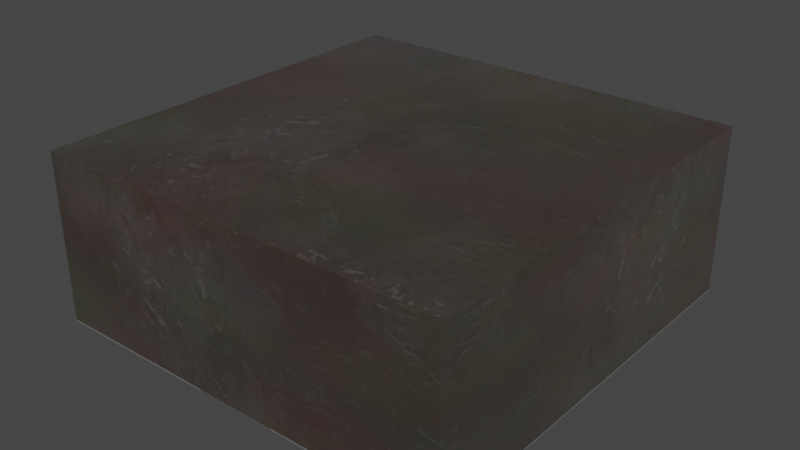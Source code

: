# Source: L_WE-MAIA-3015.blend  (saved by Blender 4.1.23; exported with 4.5.12 LTS)
import bpy
from mathutils import Matrix  # noqa: F401  (used for matrix-valued properties, if any)

bpy.ops.wm.read_factory_settings(use_empty=True)
scene = bpy.context.scene
scene.name = 'Scene'

# ---- collections
col_collection = bpy.data.collections.new('Collection'); scene.collection.children.link(col_collection)

# ---- images (referenced by path relative to the original .blend; pixels are not part of the script)
import os
ASSET_DIR = os.environ.get("B2B_ASSET_DIR", "")  # directory of the original .blend (textures are referenced by path, not embedded)
HERE = os.path.dirname(os.path.abspath(__file__))  # packed textures are extracted next to this script under _unpacked/

def load_image(name, relpath, width, height, colorspace="sRGB"):
    """Load a texture the original file referenced (path relative to the .blend, or extracted next to this script)."""
    p = next((c for c in (os.path.join(HERE, relpath), os.path.join(ASSET_DIR, relpath)) if relpath and os.path.exists(c)), "")
    if p:
        img = bpy.data.images.load(p, check_existing=True)
        img.name = name
    else:  # same state as the original file: an image datablock whose file is absent (Cycles renders it pink)
        img = bpy.data.images.new(name, width, height)
        img.source = "FILE"
        img.filepath = "//" + (relpath or name)
    img.colorspace_settings.name = colorspace
    return img
img_dark_brown_metal_roughness2_png = load_image('dark-brown-metal-roughness2.png', '_unpacked/dark-brown-metal-roughness2.b15d59e3.png', 2048, 2048, 'sRGB')

# ---- materials (node trees are filled in below, after node groups)
mat_inductor_ceramic_1 = bpy.data.materials.new('inductor_ceramic_1')
mat_inductor_ceramic_1.use_transparent_shadow = False
mat_inductor_ceramic_1.preview_render_type = 'CUBE'
mat_metal_pins = bpy.data.materials.new('metal_pins')
mat_metal_pins.use_transparent_shadow = False
mat_metal_pins.preview_render_type = 'CUBE'

# ---- material node trees
mat_inductor_ceramic_1.use_nodes = True; mat_inductor_ceramic_1.node_tree.nodes.clear()
_N = mat_inductor_ceramic_1.node_tree.nodes; _L = mat_inductor_ceramic_1.node_tree.links
n0 = _N.new('ShaderNodeOutputMaterial'); n0.name = 'Material Output'; n0.location = (635, 307)
n1 = _N.new('ShaderNodeMixShader'); n1.name = 'Mix Shader'; n1.location = (468, 286)
n1.inputs[0].default_value = 0.475
n2 = _N.new('ShaderNodeTexCoord'); n2.name = 'Texture Coordinate'; n2.location = (-799, 39)
n3 = _N.new('ShaderNodeTexImage'); n3.name = 'Image Texture'; n3.location = (-359, 61)
n3.image = img_dark_brown_metal_roughness2_png
n4 = _N.new('ShaderNodeBsdfPrincipled'); n4.name = 'Principled BSDF'; n4.location = (161, 293)
n4.distribution = 'GGX'
n4.subsurface_method = 'BURLEY'
n4.inputs[1].default_value = 0.8273
n4.inputs[2].default_value = 0.493
n4.inputs[3].default_value = 1.45
n4.inputs[8].default_value = 1.0
n4.inputs[13].default_value = 1.0
n4.inputs[14].default_value = (0.9862, 0.9859, 0.989, 1.0)
n4.inputs[20].default_value = 0.35
n4.inputs[24].default_value = 0.1464
n4.inputs[27].default_value = (0.0, 0.0, 0.0, 1.0)
n4.inputs[28].default_value = 1.0
n5 = _N.new('ShaderNodeMapping'); n5.name = 'Mapping'; n5.location = (-579, 163)
n5.vector_type = 'TEXTURE'
n5.inputs[3].default_value = (3.0, 3.0, 3.0)
n6 = _N.new('ShaderNodeTexNoise'); n6.name = 'Noise Texture'; n6.location = (-344, 313)
n6.inputs[2].default_value = 2.5
n7 = _N.new('ShaderNodeMix'); n7.name = 'Mix'; n7.location = (-172, 457)
n7.data_type = 'RGBA'
n7.blend_type = 'OVERLAY'
n8 = _N.new('ShaderNodeRGB'); n8.name = 'RGB'; n8.location = (-490, 418)
n8.outputs[0].default_value = (0.25, 0.1872, 0.146, 1.0)
n9 = _N.new('ShaderNodeMix'); n9.name = 'Mix.001'; n9.location = (-9, 173)
n9.data_type = 'RGBA'
n9.inputs[7].default_value = (0.8, 0.8, 0.8, 1.0)
_L.new(n1.outputs[0], n0.inputs[0])
_L.new(n4.outputs[0], n1.inputs[1])
_L.new(n5.outputs[0], n3.inputs[0])
_L.new(n2.outputs[2], n5.inputs[0])
_L.new(n8.outputs[0], n7.inputs[6])
_L.new(n6.outputs[1], n7.inputs[7])
_L.new(n7.outputs[2], n9.inputs[6])
_L.new(n3.outputs[0], n9.inputs[0])
_L.new(n3.outputs[0], n4.inputs[10])
_L.new(n9.outputs[2], n4.inputs[0])
n0.is_active_output = True
mat_metal_pins.use_nodes = True; mat_metal_pins.node_tree.nodes.clear()
_N = mat_metal_pins.node_tree.nodes; _L = mat_metal_pins.node_tree.links
n0 = _N.new('ShaderNodeMapping'); n0.name = 'Mapping'; n0.location = (-1447, -91)
n0.inputs[3].default_value = (4.8, 1.2, 1.1)
n1 = _N.new('ShaderNodeBsdfPrincipled'); n1.name = 'Principled BSDF'; n1.location = (-560, 254)
n1.distribution = 'GGX'
n1.subsurface_method = 'BURLEY'
n1.inputs[1].default_value = 0.7818
n1.inputs[2].default_value = 0.2886
n1.inputs[3].default_value = 1.45
n1.inputs[13].default_value = 0.0
n1.inputs[27].default_value = (0.0, 0.0, 0.0, 1.0)
n1.inputs[28].default_value = 1.0
n2 = _N.new('ShaderNodeOutputMaterial'); n2.name = 'Material Output.002'; n2.location = (-205, 253)
n2.width = 213
n3 = _N.new('ShaderNodeTexNoise'); n3.name = 'Noise Texture.002'; n3.location = (-1228, -73)
n3.inputs[2].default_value = 0.1
n3.inputs[3].default_value = 7.0
n3.inputs[4].default_value = 0.6
n3.inputs[8].default_value = 0.4
n4 = _N.new('ShaderNodeTexCoord'); n4.name = 'Texture Coordinate'; n4.location = (-1636, -116)
n5 = _N.new('ShaderNodeMix'); n5.name = 'Mix.001'; n5.location = (-921, 45)
n5.data_type = 'RGBA'
n5.inputs[6].default_value = (0.9398, 0.9547, 1.0, 1.0)
n5.inputs[7].default_value = (0.13, 0.1259, 0.1359, 1.0)
n6 = _N.new('ShaderNodeBump'); n6.name = 'Bump.001'; n6.location = (-1001, -227)
n6.inputs[0].default_value = 0.05
n6.inputs[1].default_value = 0.01
n6.inputs[2].default_value = 1.0
_L.new(n1.outputs[0], n2.inputs[0])
_L.new(n3.outputs[0], n6.inputs[3])
_L.new(n0.outputs[0], n3.inputs[0])
_L.new(n3.outputs[0], n5.inputs[0])
_L.new(n4.outputs[3], n0.inputs[0])
_L.new(n5.outputs[2], n1.inputs[0])
_L.new(n6.outputs[0], n1.inputs[5])
n2.is_active_output = True

# ---- world
world_world = bpy.data.worlds.new('World'); scene.world = world_world
world_world.use_nodes = True; world_world.node_tree.nodes.clear()
_N = world_world.node_tree.nodes; _L = world_world.node_tree.links
n0 = _N.new('ShaderNodeOutputWorld'); n0.name = 'World Output'; n0.location = (300, 300)
n1 = _N.new('ShaderNodeBackground'); n1.name = 'Background'; n1.location = (10, 300)
n1.inputs[0].default_value = (0.05088, 0.05088, 0.05088, 1.0)
_L.new(n1.outputs[0], n0.inputs[0])
n0.is_active_output = True
world_world.color = (0.05088, 0.05088, 0.05088)
world_world.use_sun_shadow = False
world_world.sun_shadow_jitter_overblur = 0.0

# ---- meshes
me_shape_9_indexedfaceset = bpy.data.meshes.new('SHAPE_9_IndexedFaceSet')
me_shape_9_indexedfaceset.from_pydata([(0.5906, -0.5906, -0.4724), (-0.5906, 0.5906, -7.88e-05), (0.5906, 0.5906, -0.4724), (-0.5906, 0.5906, -0.4724), (0.5906, 0.5906, -7.88e-05), (-0.5906, -0.5906, -0.4724), (0.5906, -0.5906, -5.96e-08), (-0.5906, -0.5906, -7.88e-05), (-0.5906, 0.5906, -7.886e-05), (0.1181, 0.5906, -7.886e-05), (-0.1181, 0.5906, -7.886e-05), (0.5906, 0.5906, -7.886e-05), (0.1181, -0.5906, -7.886e-05), (0.5906, -0.5906, -1.192e-07), (-0.1181, -0.5906, -7.886e-05), (-0.5906, -0.5906, -7.886e-05), (0.1181, -0.5906, 0.003858), (0.5906, -0.5906, 0.003937), (0.5906, 0.5906, 0.003858), (-0.1181, -0.5906, 0.003858), (-0.5906, -0.5906, 0.003858), (0.1181, 0.5906, 0.003858), (-0.1181, 0.5906, 0.003858), (-0.5906, 0.5906, 0.003858)], [], [(4, 6, 7, 1), (14, 15, 20, 19), (16, 21, 18, 17), (12, 9, 21, 16), (0, 6, 4, 2), (8, 10, 22, 23), (19, 20, 23, 22), (10, 14, 19, 22), (14, 10, 8, 15), (12, 13, 11, 9), (2, 3, 5, 0), (11, 13, 17, 18), (7, 6, 0, 5), (1, 3, 2, 4), (7, 5, 3, 1), (13, 12, 16, 17), (9, 11, 18, 21), (15, 8, 23, 20)])
me_shape_9_indexedfaceset.polygons.foreach_set('use_smooth', [True] * 18)
me_shape_9_indexedfaceset.polygons.foreach_set('material_index', [0, 1, 1, 1, 0, 1, 1, 1, 1, 1, 0, 1, 0, 0, 0, 1, 1, 1])
_k = set([(0, 2), (0, 5), (0, 6), (1, 3), (1, 4), (1, 7), (2, 3), (2, 4), (3, 5), (4, 6), (5, 7), (6, 7), (8, 10), (8, 15), (8, 23), (9, 11), (9, 12), (9, 21), (10, 14), (10, 22), (11, 13), (11, 18), (12, 13), (12, 16), (13, 17), (14, 15), (14, 19), (15, 20), (16, 17), (16, 21), (17, 18), (18, 21), (19, 20), (19, 22), (20, 23), (22, 23)])
me_shape_9_indexedfaceset.attributes.new('sharp_edge', 'BOOLEAN', 'EDGE').data.foreach_set('value', [ (min(e.vertices), max(e.vertices)) in _k for e in me_shape_9_indexedfaceset.edges])
_uv = me_shape_9_indexedfaceset.uv_layers.new(name='UVMap')
_uv.uv.foreach_set('vector', [1.0, 1.0, 1.0, 5.96e-08, 8.941e-08, 5.96e-08, 8.941e-08, 1.0, 0.4, 0.5655, 8.941e-08, 0.5655, -5.96e-08, 0.5689, 0.4, 0.5689, 0.6, 8.941e-08, 0.6, 1.0, 1.0, 1.0, 1.0, 8.941e-08, 5.96e-08, 0.5655, 1.0, 0.5655, 1.0, 0.5689, 8.941e-08, 0.5689, 5.96e-08, 0.1656, 5.96e-08, 0.5656, 1.0, 0.5655, 1.0, 0.1656, 8.941e-08, 0.5655, 0.4, 0.5655, 0.4, 0.5689, -5.96e-08, 0.5689, 0.4, 8.941e-08, -5.96e-08, 8.941e-08, -5.96e-08, 1.0, 0.4, 1.0, 1.0, 0.5655, 5.96e-08, 0.5655, 8.941e-08, 0.5689, 1.0, 0.5689, 0.4, 5.96e-08, 0.4, 1.0, 8.941e-08, 1.0, 8.941e-08, 5.96e-08, 0.6, 5.96e-08, 1.0, 5.96e-08, 1.0, 1.0, 0.6, 1.0, 1.0, 1.0, 8.941e-08, 1.0, 8.941e-08, 5.96e-08, 1.0, 5.96e-08, 1.0, 0.5655, 5.96e-08, 0.5656, 8.941e-08, 0.5689, 1.0, 0.5689, 8.941e-08, 0.5655, 1.0, 0.5656, 1.0, 0.1656, 8.941e-08, 0.1656, 8.941e-08, 0.5655, 8.941e-08, 0.1656, 1.0, 0.1656, 1.0, 0.5655, 5.96e-08, 0.5655, 5.96e-08, 0.1656, 1.0, 0.1656, 1.0, 0.5655, 1.0, 0.5656, 0.6, 0.5655, 0.6, 0.5689, 1.0, 0.5689, 0.6, 0.5655, 1.0, 0.5655, 1.0, 0.5689, 0.6, 0.5689, 5.96e-08, 0.5655, 1.0, 0.5655, 1.0, 0.5689, 8.941e-08, 0.5689])
me_shape_9_indexedfaceset.materials.append(mat_inductor_ceramic_1)
me_shape_9_indexedfaceset.materials.append(mat_metal_pins)
me_shape_9_indexedfaceset.update()
me_shape_9_indexedfaceset.normals_split_custom_set([tuple(v) for v in zip(*[iter([3.333e-05, -3.333e-05, -1.0, 3.333e-05, -3.333e-05, -1.0, 3.333e-05, -3.333e-05, -1.0, 3.333e-05, -3.333e-05, -1.0, 0.0, 1.0, -1.602e-05, 0.0, 1.0, -1.602e-05, 0.0, 1.0, -1.602e-05, 0.0, 1.0, -1.602e-05, 8.333e-05, -3.333e-05, -1.0, 8.333e-05, -3.333e-05, -1.0, 8.333e-05, -3.333e-05, -1.0, 8.333e-05, -3.333e-05, -1.0, 1.0, -1.252e-08, 4.163e-05, 1.0, -1.252e-08, 4.163e-05, 1.0, -1.252e-08, 4.163e-05, 1.0, -1.252e-08, 4.163e-05, -1.0, 0.0, -6.309e-08, -1.0, 0.0, -6.309e-08, -1.0, 0.0, -6.309e-08, -1.0, 0.0, -6.309e-08, 0.0, -1.0, 0.0, 0.0, -1.0, 0.0, 0.0, -1.0, 0.0, 0.0, -1.0, 0.0, 0.0, 0.0, -1.0, 0.0, 0.0, -1.0, 0.0, 0.0, -1.0, 0.0, 0.0, -1.0, -1.0, 3.755e-08, -4.163e-05, -1.0, 3.755e-08, -4.163e-05, -1.0, 3.755e-08, -4.163e-05, -1.0, 3.755e-08, -4.163e-05, 0.0, 0.0, 1.0, 0.0, 0.0, 1.0, 0.0, 0.0, 1.0, 0.0, 0.0, 1.0, -8.333e-05, 3.333e-05, 1.0, -8.333e-05, 3.333e-05, 1.0, -8.333e-05, 3.333e-05, 1.0, -8.333e-05, 3.333e-05, 1.0, 0.0, 0.0, 1.0, 0.0, 0.0, 1.0, 0.0, 0.0, 1.0, 0.0, 0.0, 1.0, -1.0, 7.041e-09, -4.542e-05, -1.0, 7.041e-09, -4.542e-05, -1.0, 7.041e-09, -4.542e-05, -1.0, 7.041e-09, -4.542e-05, 0.0, 1.0, 0.0, 0.0, 1.0, 0.0, 0.0, 1.0, 0.0, 0.0, 1.0, 0.0, 0.0, -1.0, 0.0, 0.0, -1.0, 0.0, 0.0, -1.0, 0.0, 0.0, -1.0, 0.0, 1.0, 0.0, 0.0, 1.0, 0.0, 0.0, 1.0, 0.0, 0.0, 1.0, 0.0, 0.0, 2.523e-09, 1.0, 0.0, 2.523e-09, 1.0, 0.0, 2.523e-09, 1.0, 0.0, 2.523e-09, 1.0, 0.0, 0.0, -1.0, 1.602e-05, 0.0, -1.0, 1.602e-05, 0.0, -1.0, 1.602e-05, 0.0, -1.0, 1.602e-05, 1.0, 0.0, 4.542e-05, 1.0, 0.0, 4.542e-05, 1.0, 0.0, 4.542e-05, 1.0, 0.0, 4.542e-05])] * 3)])

# ---- objects
ob_shape_9_indexedfaceset = bpy.data.objects.new('SHAPE_9_IndexedFaceSet', me_shape_9_indexedfaceset)

# ---- transforms, parenting, visibility, modifiers, constraints
ob_shape_9_indexedfaceset.location = (0.0, 0.0, 0.0)
ob_shape_9_indexedfaceset.rotation_euler = (-0.0, -3.142, -0.0)
ob_shape_9_indexedfaceset.scale = (2.54, 2.54, 2.54)

# ---- collection membership
col_collection.objects.link(ob_shape_9_indexedfaceset)

# ---- scene / render settings (as saved in the file)
scene.frame_start = 1; scene.frame_end = 250; scene.frame_set(1)
scene.render.engine = 'BLENDER_EEVEE_NEXT'
scene.cycles.sampling_pattern = 'TABULATED_SOBOL'
scene.cycles.use_light_tree = False
scene.eevee.ray_tracing_options.trace_max_roughness = 0.0
scene.view_settings.view_transform = 'Filmic'
bpy.context.view_layer.update()

# ---- added for rendering (the .blend has no active camera and no usable light): camera, sun
cam_auto = bpy.data.cameras.new('AutoCamera')
cam_auto.lens = 50.0
cam_auto.sensor_width = 36.0
cam_auto.clip_end = 1000.0
ob_auto_camera = bpy.data.objects.new('AutoCamera', cam_auto)
scene.collection.objects.link(ob_auto_camera)
ob_auto_camera.location = (4.08192, -4.8983, 3.86054)
ob_auto_camera.rotation_euler = (1.09748, -7.21219e-08, 0.694738)
scene.camera = ob_auto_camera
light_auto_sun = bpy.data.lights.new('AutoSun', 'SUN')
light_auto_sun.energy = 3.0
light_auto_sun.angle = 0.0523599
ob_auto_sun = bpy.data.objects.new('AutoSun', light_auto_sun)
scene.collection.objects.link(ob_auto_sun)
ob_auto_sun.rotation_euler = (0.872665, 0.174533, 0.523599)
bpy.context.view_layer.update()
